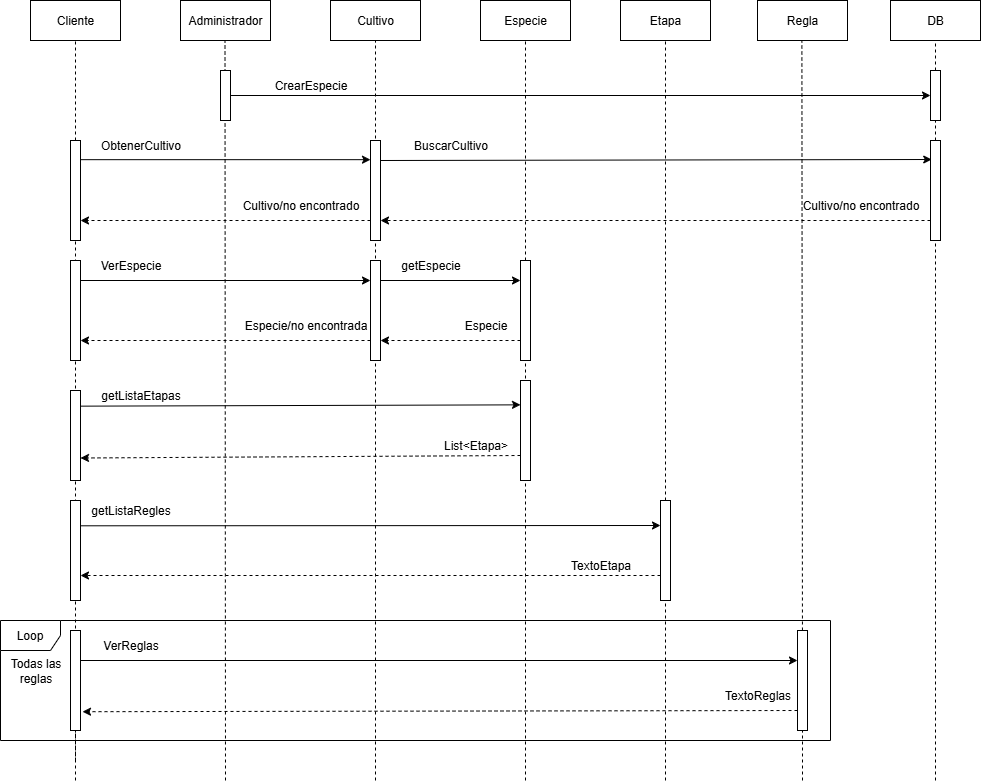

The diagram above was exported from draw.io. Its source (the exported page's mxGraphModel, read from the mxfile embedded in the PNG):
<mxGraphModel dx="1533" dy="661" grid="1" gridSize="10" guides="1" tooltips="1" connect="1" arrows="1" fold="1" page="1" pageScale="1" pageWidth="827" pageHeight="1169" math="0" shadow="0" adaptiveColors="none">
  <root>
    <mxCell id="0" />
    <mxCell id="1" parent="0" />
    <mxCell id="8jxs0UrB-GMW02VDDL4i-13" value="" style="endArrow=none;dashed=1;html=1;rounded=0;entryX=0.5;entryY=1;entryDx=0;entryDy=0;" edge="1" parent="1" target="ADFTX5Kgt4FP4v_WL64s-16">
      <mxGeometry width="50" height="50" relative="1" as="geometry">
        <mxPoint x="355" y="840" as="sourcePoint" />
        <mxPoint x="360" y="130" as="targetPoint" />
        <Array as="points" />
      </mxGeometry>
    </mxCell>
    <mxCell id="ADFTX5Kgt4FP4v_WL64s-2" value="Cliente" style="rounded=0;whiteSpace=wrap;html=1;" parent="1" vertex="1">
      <mxGeometry x="10" y="60" width="90" height="40" as="geometry" />
    </mxCell>
    <mxCell id="ADFTX5Kgt4FP4v_WL64s-4" value="Administrador" style="rounded=0;whiteSpace=wrap;html=1;" parent="1" vertex="1">
      <mxGeometry x="160" y="60" width="90" height="40" as="geometry" />
    </mxCell>
    <mxCell id="ADFTX5Kgt4FP4v_WL64s-9" value="" style="endArrow=classic;html=1;rounded=0;entryX=0;entryY=0.5;entryDx=0;entryDy=0;exitX=1;exitY=0.5;exitDx=0;exitDy=0;" parent="1" edge="1">
      <mxGeometry width="50" height="50" relative="1" as="geometry">
        <mxPoint x="60" y="340" as="sourcePoint" />
        <mxPoint x="350" y="340" as="targetPoint" />
      </mxGeometry>
    </mxCell>
    <mxCell id="ADFTX5Kgt4FP4v_WL64s-11" value="ObtenerCultivo" style="text;html=1;align=center;verticalAlign=middle;resizable=0;points=[];autosize=1;strokeColor=none;fillColor=none;" parent="1" vertex="1">
      <mxGeometry x="70" y="190" width="100" height="30" as="geometry" />
    </mxCell>
    <mxCell id="ADFTX5Kgt4FP4v_WL64s-16" value="Cultivo" style="rounded=0;whiteSpace=wrap;html=1;" parent="1" vertex="1">
      <mxGeometry x="310" y="60" width="90" height="40" as="geometry" />
    </mxCell>
    <mxCell id="ADFTX5Kgt4FP4v_WL64s-18" value="CrearEspecie" style="text;html=1;align=center;verticalAlign=middle;resizable=0;points=[];autosize=1;strokeColor=none;fillColor=none;" parent="1" vertex="1">
      <mxGeometry x="240" y="130" width="100" height="30" as="geometry" />
    </mxCell>
    <mxCell id="ADFTX5Kgt4FP4v_WL64s-19" value="" style="endArrow=classic;html=1;rounded=0;entryX=0;entryY=0.5;entryDx=0;entryDy=0;exitX=1;exitY=0.5;exitDx=0;exitDy=0;" parent="1" edge="1" target="8jxs0UrB-GMW02VDDL4i-19" source="ADFTX5Kgt4FP4v_WL64s-5">
      <mxGeometry width="50" height="50" relative="1" as="geometry">
        <mxPoint x="210" y="160" as="sourcePoint" />
        <mxPoint x="350" y="160" as="targetPoint" />
      </mxGeometry>
    </mxCell>
    <mxCell id="hAuQhNbAMyLduJBG2iI0-1" value="" style="endArrow=none;dashed=1;html=1;rounded=0;entryX=0.5;entryY=1;entryDx=0;entryDy=0;" parent="1" target="ADFTX5Kgt4FP4v_WL64s-2" edge="1" source="8jxs0UrB-GMW02VDDL4i-44">
      <mxGeometry width="50" height="50" relative="1" as="geometry">
        <mxPoint x="55" y="450" as="sourcePoint" />
        <mxPoint x="310" y="250" as="targetPoint" />
        <Array as="points" />
      </mxGeometry>
    </mxCell>
    <mxCell id="hAuQhNbAMyLduJBG2iI0-3" value="" style="endArrow=none;dashed=1;html=1;rounded=0;entryX=0.5;entryY=1;entryDx=0;entryDy=0;" parent="1" edge="1">
      <mxGeometry width="50" height="50" relative="1" as="geometry">
        <mxPoint x="205" y="840" as="sourcePoint" />
        <mxPoint x="204.5" y="100" as="targetPoint" />
        <Array as="points" />
      </mxGeometry>
    </mxCell>
    <mxCell id="hAuQhNbAMyLduJBG2iI0-5" value="" style="endArrow=none;dashed=1;html=1;rounded=0;entryX=0.5;entryY=1;entryDx=0;entryDy=0;" parent="1" edge="1" target="8jxs0UrB-GMW02VDDL4i-11" source="8jxs0UrB-GMW02VDDL4i-12">
      <mxGeometry width="50" height="50" relative="1" as="geometry">
        <mxPoint x="355" y="270" as="sourcePoint" />
        <mxPoint x="354.5" y="100" as="targetPoint" />
        <Array as="points" />
      </mxGeometry>
    </mxCell>
    <mxCell id="ADFTX5Kgt4FP4v_WL64s-5" value="" style="rounded=0;whiteSpace=wrap;html=1;" parent="1" vertex="1">
      <mxGeometry x="200" y="130" width="10" height="50" as="geometry" />
    </mxCell>
    <mxCell id="ADFTX5Kgt4FP4v_WL64s-17" value="" style="rounded=0;whiteSpace=wrap;html=1;" parent="1" vertex="1">
      <mxGeometry x="350" y="320" width="10" height="100" as="geometry" />
    </mxCell>
    <mxCell id="8jxs0UrB-GMW02VDDL4i-11" value="Especie" style="rounded=0;whiteSpace=wrap;html=1;" vertex="1" parent="1">
      <mxGeometry x="460" y="60" width="90" height="40" as="geometry" />
    </mxCell>
    <mxCell id="8jxs0UrB-GMW02VDDL4i-14" value="" style="endArrow=none;dashed=1;html=1;rounded=0;entryX=0.5;entryY=1;entryDx=0;entryDy=0;" edge="1" parent="1" target="8jxs0UrB-GMW02VDDL4i-12">
      <mxGeometry width="50" height="50" relative="1" as="geometry">
        <mxPoint x="505" y="840" as="sourcePoint" />
        <mxPoint x="354.5" y="220" as="targetPoint" />
        <Array as="points" />
      </mxGeometry>
    </mxCell>
    <mxCell id="8jxs0UrB-GMW02VDDL4i-12" value="" style="rounded=0;whiteSpace=wrap;html=1;" vertex="1" parent="1">
      <mxGeometry x="500" y="320" width="10" height="100" as="geometry" />
    </mxCell>
    <mxCell id="8jxs0UrB-GMW02VDDL4i-16" value="" style="endArrow=none;dashed=1;html=1;rounded=0;entryX=0.5;entryY=1;entryDx=0;entryDy=0;" edge="1" parent="1" source="8jxs0UrB-GMW02VDDL4i-19" target="8jxs0UrB-GMW02VDDL4i-17">
      <mxGeometry width="50" height="50" relative="1" as="geometry">
        <mxPoint x="765" y="270" as="sourcePoint" />
        <mxPoint x="764.5" y="100" as="targetPoint" />
        <Array as="points" />
      </mxGeometry>
    </mxCell>
    <mxCell id="8jxs0UrB-GMW02VDDL4i-17" value="DB" style="rounded=0;whiteSpace=wrap;html=1;" vertex="1" parent="1">
      <mxGeometry x="870" y="60" width="90" height="40" as="geometry" />
    </mxCell>
    <mxCell id="8jxs0UrB-GMW02VDDL4i-18" value="" style="endArrow=none;dashed=1;html=1;rounded=0;entryX=0.5;entryY=1;entryDx=0;entryDy=0;" edge="1" parent="1" target="8jxs0UrB-GMW02VDDL4i-19" source="8jxs0UrB-GMW02VDDL4i-48">
      <mxGeometry width="50" height="50" relative="1" as="geometry">
        <mxPoint x="915" y="340" as="sourcePoint" />
        <mxPoint x="764.5" y="100" as="targetPoint" />
        <Array as="points" />
      </mxGeometry>
    </mxCell>
    <mxCell id="8jxs0UrB-GMW02VDDL4i-19" value="" style="rounded=0;whiteSpace=wrap;html=1;" vertex="1" parent="1">
      <mxGeometry x="910" y="130" width="10" height="50" as="geometry" />
    </mxCell>
    <mxCell id="8jxs0UrB-GMW02VDDL4i-21" value="" style="endArrow=classic;html=1;rounded=0;" edge="1" parent="1">
      <mxGeometry width="50" height="50" relative="1" as="geometry">
        <mxPoint x="360.4" y="340" as="sourcePoint" />
        <mxPoint x="500" y="340" as="targetPoint" />
      </mxGeometry>
    </mxCell>
    <mxCell id="8jxs0UrB-GMW02VDDL4i-22" value="BuscarCultivo" style="text;html=1;align=center;verticalAlign=middle;resizable=0;points=[];autosize=1;strokeColor=none;fillColor=none;" vertex="1" parent="1">
      <mxGeometry x="380" y="190" width="100" height="30" as="geometry" />
    </mxCell>
    <mxCell id="8jxs0UrB-GMW02VDDL4i-30" value="" style="endArrow=classic;html=1;rounded=0;dashed=1;entryX=1;entryY=0.75;entryDx=0;entryDy=0;exitX=0;exitY=0.75;exitDx=0;exitDy=0;" edge="1" parent="1">
      <mxGeometry relative="1" as="geometry">
        <mxPoint x="500" y="400" as="sourcePoint" />
        <mxPoint x="360" y="400" as="targetPoint" />
      </mxGeometry>
    </mxCell>
    <mxCell id="8jxs0UrB-GMW02VDDL4i-31" value="" style="endArrow=classic;html=1;rounded=0;dashed=1;entryX=1;entryY=0.75;entryDx=0;entryDy=0;exitX=0;exitY=0.75;exitDx=0;exitDy=0;" edge="1" parent="1">
      <mxGeometry relative="1" as="geometry">
        <mxPoint x="350" y="400" as="sourcePoint" />
        <mxPoint x="60" y="400" as="targetPoint" />
      </mxGeometry>
    </mxCell>
    <mxCell id="8jxs0UrB-GMW02VDDL4i-36" value="Especie" style="text;html=1;align=center;verticalAlign=middle;resizable=0;points=[];autosize=1;strokeColor=none;fillColor=none;" vertex="1" parent="1">
      <mxGeometry x="430" y="370" width="70" height="30" as="geometry" />
    </mxCell>
    <mxCell id="8jxs0UrB-GMW02VDDL4i-37" value="Especie/no encontrada" style="text;html=1;align=center;verticalAlign=middle;resizable=0;points=[];autosize=1;strokeColor=none;fillColor=none;" vertex="1" parent="1">
      <mxGeometry x="210" y="370" width="150" height="30" as="geometry" />
    </mxCell>
    <mxCell id="8jxs0UrB-GMW02VDDL4i-45" value="" style="endArrow=none;dashed=1;html=1;rounded=0;entryX=0.5;entryY=1;entryDx=0;entryDy=0;" edge="1" parent="1" target="8jxs0UrB-GMW02VDDL4i-44">
      <mxGeometry width="50" height="50" relative="1" as="geometry">
        <mxPoint x="55" y="820" as="sourcePoint" />
        <mxPoint x="55" y="100" as="targetPoint" />
        <Array as="points" />
      </mxGeometry>
    </mxCell>
    <mxCell id="8jxs0UrB-GMW02VDDL4i-44" value="" style="rounded=0;whiteSpace=wrap;html=1;" vertex="1" parent="1">
      <mxGeometry x="50" y="200" width="10" height="100" as="geometry" />
    </mxCell>
    <mxCell id="8jxs0UrB-GMW02VDDL4i-46" value="" style="rounded=0;whiteSpace=wrap;html=1;" vertex="1" parent="1">
      <mxGeometry x="350" y="200" width="10" height="100" as="geometry" />
    </mxCell>
    <mxCell id="8jxs0UrB-GMW02VDDL4i-47" value="" style="endArrow=classic;html=1;rounded=0;entryX=0;entryY=0.5;entryDx=0;entryDy=0;exitX=1;exitY=0.5;exitDx=0;exitDy=0;" edge="1" parent="1">
      <mxGeometry width="50" height="50" relative="1" as="geometry">
        <mxPoint x="60" y="219.17000000000002" as="sourcePoint" />
        <mxPoint x="350" y="219.17000000000002" as="targetPoint" />
      </mxGeometry>
    </mxCell>
    <mxCell id="8jxs0UrB-GMW02VDDL4i-49" value="" style="endArrow=none;dashed=1;html=1;rounded=0;entryX=0.5;entryY=1;entryDx=0;entryDy=0;" edge="1" parent="1" target="8jxs0UrB-GMW02VDDL4i-48">
      <mxGeometry width="50" height="50" relative="1" as="geometry">
        <mxPoint x="915" y="840" as="sourcePoint" />
        <mxPoint x="915" y="180" as="targetPoint" />
        <Array as="points" />
      </mxGeometry>
    </mxCell>
    <mxCell id="8jxs0UrB-GMW02VDDL4i-48" value="" style="rounded=0;whiteSpace=wrap;html=1;" vertex="1" parent="1">
      <mxGeometry x="910" y="200" width="10" height="100" as="geometry" />
    </mxCell>
    <mxCell id="8jxs0UrB-GMW02VDDL4i-50" value="" style="endArrow=classic;html=1;rounded=0;entryX=0.122;entryY=0.19;entryDx=0;entryDy=0;exitX=1;exitY=0.5;exitDx=0;exitDy=0;entryPerimeter=0;" edge="1" parent="1" target="8jxs0UrB-GMW02VDDL4i-48">
      <mxGeometry width="50" height="50" relative="1" as="geometry">
        <mxPoint x="360" y="220" as="sourcePoint" />
        <mxPoint x="650" y="220" as="targetPoint" />
      </mxGeometry>
    </mxCell>
    <mxCell id="8jxs0UrB-GMW02VDDL4i-51" value="" style="endArrow=classic;html=1;rounded=0;dashed=1;entryX=1;entryY=0.8;entryDx=0;entryDy=0;entryPerimeter=0;" edge="1" parent="1" target="8jxs0UrB-GMW02VDDL4i-46">
      <mxGeometry relative="1" as="geometry">
        <mxPoint x="910" y="280" as="sourcePoint" />
        <mxPoint x="370" y="280" as="targetPoint" />
      </mxGeometry>
    </mxCell>
    <mxCell id="8jxs0UrB-GMW02VDDL4i-52" value="Cultivo/no encontrado" style="text;html=1;align=center;verticalAlign=middle;resizable=0;points=[];autosize=1;strokeColor=none;fillColor=none;" vertex="1" parent="1">
      <mxGeometry x="770" y="250" width="140" height="30" as="geometry" />
    </mxCell>
    <mxCell id="8jxs0UrB-GMW02VDDL4i-53" value="Cultivo/no encontrado" style="text;html=1;align=center;verticalAlign=middle;resizable=0;points=[];autosize=1;strokeColor=none;fillColor=none;" vertex="1" parent="1">
      <mxGeometry x="210" y="250" width="140" height="30" as="geometry" />
    </mxCell>
    <mxCell id="8jxs0UrB-GMW02VDDL4i-54" value="" style="endArrow=classic;html=1;rounded=0;dashed=1;entryX=1;entryY=0.75;entryDx=0;entryDy=0;exitX=0;exitY=0.75;exitDx=0;exitDy=0;" edge="1" parent="1">
      <mxGeometry relative="1" as="geometry">
        <mxPoint x="350" y="280" as="sourcePoint" />
        <mxPoint x="60" y="280" as="targetPoint" />
      </mxGeometry>
    </mxCell>
    <mxCell id="ADFTX5Kgt4FP4v_WL64s-1" value="" style="rounded=0;whiteSpace=wrap;html=1;" parent="1" vertex="1">
      <mxGeometry x="50" y="320" width="10" height="100" as="geometry" />
    </mxCell>
    <mxCell id="8jxs0UrB-GMW02VDDL4i-55" value="VerEspecie" style="text;html=1;align=center;verticalAlign=middle;resizable=0;points=[];autosize=1;strokeColor=none;fillColor=none;" vertex="1" parent="1">
      <mxGeometry x="70" y="310" width="80" height="30" as="geometry" />
    </mxCell>
    <mxCell id="8jxs0UrB-GMW02VDDL4i-56" value="getEspecie" style="text;html=1;align=center;verticalAlign=middle;resizable=0;points=[];autosize=1;strokeColor=none;fillColor=none;" vertex="1" parent="1">
      <mxGeometry x="370" y="310" width="80" height="30" as="geometry" />
    </mxCell>
    <mxCell id="8jxs0UrB-GMW02VDDL4i-57" value="Etapa" style="rounded=0;whiteSpace=wrap;html=1;" vertex="1" parent="1">
      <mxGeometry x="600" y="60" width="90" height="40" as="geometry" />
    </mxCell>
    <mxCell id="8jxs0UrB-GMW02VDDL4i-58" value="" style="endArrow=none;dashed=1;html=1;rounded=0;entryX=0.5;entryY=1;entryDx=0;entryDy=0;" edge="1" parent="1" source="8jxs0UrB-GMW02VDDL4i-72" target="8jxs0UrB-GMW02VDDL4i-57">
      <mxGeometry width="50" height="50" relative="1" as="geometry">
        <mxPoint x="645" y="720" as="sourcePoint" />
        <mxPoint x="530" y="220" as="targetPoint" />
        <Array as="points" />
      </mxGeometry>
    </mxCell>
    <mxCell id="8jxs0UrB-GMW02VDDL4i-59" value="" style="rounded=0;whiteSpace=wrap;html=1;" vertex="1" parent="1">
      <mxGeometry x="50" y="450" width="10" height="90" as="geometry" />
    </mxCell>
    <mxCell id="8jxs0UrB-GMW02VDDL4i-60" value="" style="rounded=0;whiteSpace=wrap;html=1;" vertex="1" parent="1">
      <mxGeometry x="500" y="440" width="10" height="100" as="geometry" />
    </mxCell>
    <mxCell id="8jxs0UrB-GMW02VDDL4i-61" value="" style="endArrow=classic;html=1;rounded=0;entryX=0;entryY=0.337;entryDx=0;entryDy=0;exitX=1;exitY=0.25;exitDx=0;exitDy=0;entryPerimeter=0;" edge="1" parent="1">
      <mxGeometry width="50" height="50" relative="1" as="geometry">
        <mxPoint x="60" y="465.65" as="sourcePoint" />
        <mxPoint x="500" y="464.35" as="targetPoint" />
      </mxGeometry>
    </mxCell>
    <mxCell id="8jxs0UrB-GMW02VDDL4i-62" value="getListaEtapas" style="text;html=1;align=center;verticalAlign=middle;resizable=0;points=[];autosize=1;strokeColor=none;fillColor=none;" vertex="1" parent="1">
      <mxGeometry x="70" y="440" width="100" height="30" as="geometry" />
    </mxCell>
    <mxCell id="8jxs0UrB-GMW02VDDL4i-67" value="" style="endArrow=classic;html=1;rounded=0;dashed=1;entryX=1;entryY=0.75;entryDx=0;entryDy=0;exitX=0;exitY=0.75;exitDx=0;exitDy=0;" edge="1" parent="1" source="8jxs0UrB-GMW02VDDL4i-60" target="8jxs0UrB-GMW02VDDL4i-59">
      <mxGeometry relative="1" as="geometry">
        <mxPoint x="500" y="520" as="sourcePoint" />
        <mxPoint x="210" y="520" as="targetPoint" />
      </mxGeometry>
    </mxCell>
    <mxCell id="8jxs0UrB-GMW02VDDL4i-70" value="List&amp;lt;Etapa&amp;gt;" style="text;html=1;align=center;verticalAlign=middle;resizable=0;points=[];autosize=1;strokeColor=none;fillColor=none;" vertex="1" parent="1">
      <mxGeometry x="410" y="490" width="90" height="30" as="geometry" />
    </mxCell>
    <mxCell id="8jxs0UrB-GMW02VDDL4i-73" value="" style="endArrow=none;dashed=1;html=1;rounded=0;entryX=0.5;entryY=1;entryDx=0;entryDy=0;" edge="1" parent="1" target="8jxs0UrB-GMW02VDDL4i-72">
      <mxGeometry width="50" height="50" relative="1" as="geometry">
        <mxPoint x="645" y="840" as="sourcePoint" />
        <mxPoint x="645" y="100" as="targetPoint" />
        <Array as="points" />
      </mxGeometry>
    </mxCell>
    <mxCell id="8jxs0UrB-GMW02VDDL4i-72" value="" style="rounded=0;whiteSpace=wrap;html=1;" vertex="1" parent="1">
      <mxGeometry x="640" y="560" width="10" height="100" as="geometry" />
    </mxCell>
    <mxCell id="8jxs0UrB-GMW02VDDL4i-74" value="" style="rounded=0;whiteSpace=wrap;html=1;" vertex="1" parent="1">
      <mxGeometry x="50" y="560" width="10" height="100" as="geometry" />
    </mxCell>
    <mxCell id="8jxs0UrB-GMW02VDDL4i-76" value="" style="endArrow=classic;html=1;rounded=0;entryX=0;entryY=0.25;entryDx=0;entryDy=0;exitX=1;exitY=0.25;exitDx=0;exitDy=0;" edge="1" parent="1" target="8jxs0UrB-GMW02VDDL4i-72">
      <mxGeometry width="50" height="50" relative="1" as="geometry">
        <mxPoint x="60" y="585.3" as="sourcePoint" />
        <mxPoint x="500" y="584" as="targetPoint" />
      </mxGeometry>
    </mxCell>
    <mxCell id="8jxs0UrB-GMW02VDDL4i-77" value="getListaRegles" style="text;html=1;align=center;verticalAlign=middle;resizable=0;points=[];autosize=1;strokeColor=none;fillColor=none;" vertex="1" parent="1">
      <mxGeometry x="60" y="555" width="100" height="30" as="geometry" />
    </mxCell>
    <mxCell id="8jxs0UrB-GMW02VDDL4i-78" value="" style="endArrow=classic;html=1;rounded=0;dashed=1;entryX=1;entryY=0.75;entryDx=0;entryDy=0;exitX=0;exitY=0.75;exitDx=0;exitDy=0;" edge="1" parent="1" source="8jxs0UrB-GMW02VDDL4i-72" target="8jxs0UrB-GMW02VDDL4i-74">
      <mxGeometry relative="1" as="geometry">
        <mxPoint x="634" y="640" as="sourcePoint" />
        <mxPoint x="194" y="643" as="targetPoint" />
      </mxGeometry>
    </mxCell>
    <mxCell id="8jxs0UrB-GMW02VDDL4i-79" value="TextoEtapa" style="text;html=1;align=center;verticalAlign=middle;resizable=0;points=[];autosize=1;strokeColor=none;fillColor=none;" vertex="1" parent="1">
      <mxGeometry x="540" y="610" width="80" height="30" as="geometry" />
    </mxCell>
    <mxCell id="8jxs0UrB-GMW02VDDL4i-81" value="Regla" style="rounded=0;whiteSpace=wrap;html=1;" vertex="1" parent="1">
      <mxGeometry x="737" y="60" width="90" height="40" as="geometry" />
    </mxCell>
    <mxCell id="8jxs0UrB-GMW02VDDL4i-82" value="" style="endArrow=none;dashed=1;html=1;rounded=0;entryX=0.5;entryY=1;entryDx=0;entryDy=0;" edge="1" parent="1" source="8jxs0UrB-GMW02VDDL4i-87">
      <mxGeometry width="50" height="50" relative="1" as="geometry">
        <mxPoint x="780" y="840" as="sourcePoint" />
        <mxPoint x="781.38" y="100" as="targetPoint" />
        <Array as="points" />
      </mxGeometry>
    </mxCell>
    <mxCell id="8jxs0UrB-GMW02VDDL4i-86" value="" style="endArrow=none;dashed=1;html=1;rounded=0;entryX=0.5;entryY=1;entryDx=0;entryDy=0;" edge="1" parent="1" target="8jxs0UrB-GMW02VDDL4i-83">
      <mxGeometry width="50" height="50" relative="1" as="geometry">
        <mxPoint x="55" y="840" as="sourcePoint" />
        <mxPoint x="55" y="660" as="targetPoint" />
        <Array as="points" />
      </mxGeometry>
    </mxCell>
    <mxCell id="8jxs0UrB-GMW02VDDL4i-83" value="" style="rounded=0;whiteSpace=wrap;html=1;" vertex="1" parent="1">
      <mxGeometry x="50" y="690" width="10" height="100" as="geometry" />
    </mxCell>
    <mxCell id="8jxs0UrB-GMW02VDDL4i-88" value="" style="endArrow=none;dashed=1;html=1;rounded=0;entryX=0.5;entryY=1;entryDx=0;entryDy=0;" edge="1" parent="1" target="8jxs0UrB-GMW02VDDL4i-87">
      <mxGeometry width="50" height="50" relative="1" as="geometry">
        <mxPoint x="782" y="840" as="sourcePoint" />
        <mxPoint x="781.38" y="100" as="targetPoint" />
        <Array as="points" />
      </mxGeometry>
    </mxCell>
    <mxCell id="8jxs0UrB-GMW02VDDL4i-87" value="" style="rounded=0;whiteSpace=wrap;html=1;" vertex="1" parent="1">
      <mxGeometry x="777" y="690" width="10" height="100" as="geometry" />
    </mxCell>
    <mxCell id="8jxs0UrB-GMW02VDDL4i-89" value="" style="endArrow=classic;html=1;rounded=0;" edge="1" parent="1">
      <mxGeometry width="50" height="50" relative="1" as="geometry">
        <mxPoint x="60" y="720" as="sourcePoint" />
        <mxPoint x="777" y="720" as="targetPoint" />
      </mxGeometry>
    </mxCell>
    <mxCell id="8jxs0UrB-GMW02VDDL4i-90" value="" style="endArrow=classic;html=1;rounded=0;dashed=1;entryX=1.2;entryY=0.912;entryDx=0;entryDy=0;exitX=0;exitY=0.75;exitDx=0;exitDy=0;entryPerimeter=0;" edge="1" parent="1">
      <mxGeometry relative="1" as="geometry">
        <mxPoint x="777" y="770" as="sourcePoint" />
        <mxPoint x="62.000000000000114" y="771.1999999999998" as="targetPoint" />
      </mxGeometry>
    </mxCell>
    <mxCell id="8jxs0UrB-GMW02VDDL4i-93" value="Loop" style="shape=umlFrame;whiteSpace=wrap;html=1;pointerEvents=0;" vertex="1" parent="1">
      <mxGeometry x="-20" y="680" width="830" height="120" as="geometry" />
    </mxCell>
    <mxCell id="8jxs0UrB-GMW02VDDL4i-94" value="Todas las&lt;div&gt;&lt;span style=&quot;background-color: transparent; color: light-dark(rgb(0, 0, 0), rgb(255, 255, 255));&quot;&gt;reglas&lt;/span&gt;&lt;/div&gt;" style="text;html=1;align=center;verticalAlign=middle;resizable=0;points=[];autosize=1;strokeColor=none;fillColor=none;" vertex="1" parent="1">
      <mxGeometry x="-20" y="710" width="70" height="40" as="geometry" />
    </mxCell>
    <mxCell id="8jxs0UrB-GMW02VDDL4i-95" value="VerReglas" style="text;html=1;align=center;verticalAlign=middle;resizable=0;points=[];autosize=1;strokeColor=none;fillColor=none;" vertex="1" parent="1">
      <mxGeometry x="70" y="690" width="80" height="30" as="geometry" />
    </mxCell>
    <mxCell id="8jxs0UrB-GMW02VDDL4i-96" value="TextoReglas" style="text;html=1;align=center;verticalAlign=middle;resizable=0;points=[];autosize=1;strokeColor=none;fillColor=none;" vertex="1" parent="1">
      <mxGeometry x="692" y="740" width="90" height="30" as="geometry" />
    </mxCell>
  </root>
</mxGraphModel>